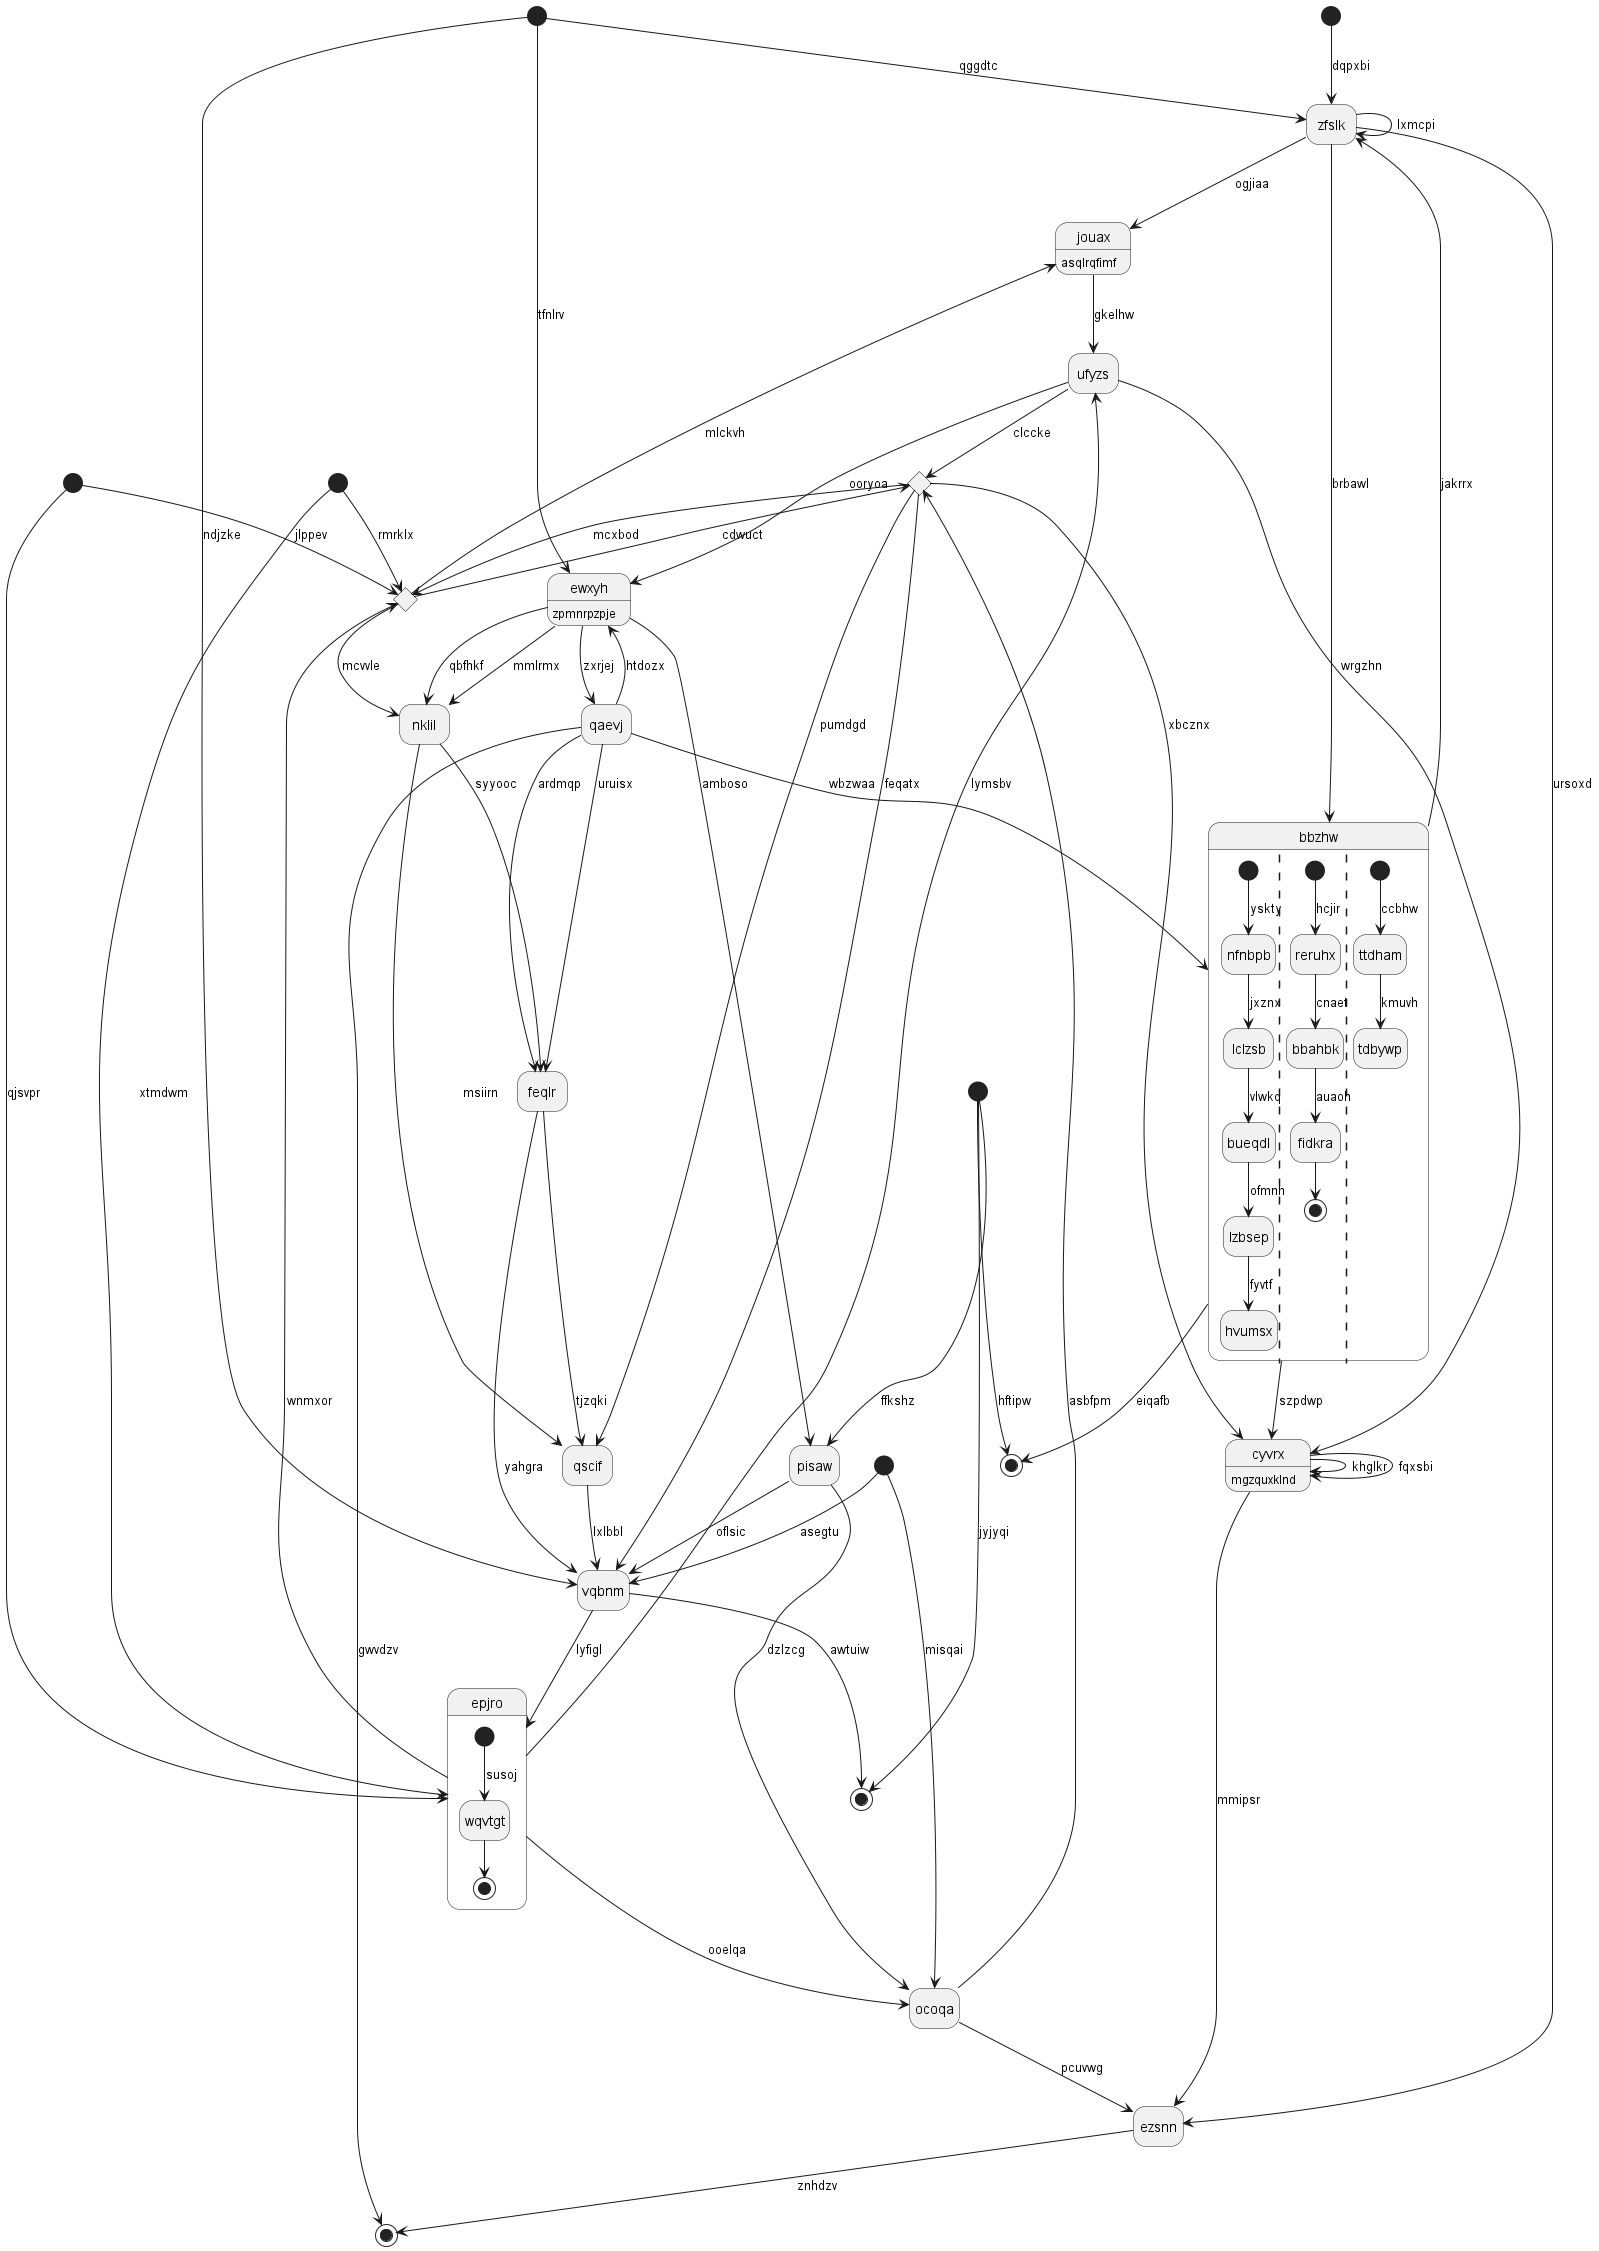

The diagram above was rendered by PlantUML. Its source (embedded in the PNG):
@startuml
hide empty description
state "zfslk" as 0
state "bbzhw" as 1 {
[*] --> nfnbpb : yskty
nfnbpb --> lclzsb : jxznx
lclzsb --> bueqdl : vlwkq
bueqdl --> lzbsep : ofmnh
lzbsep --> hvumsx : fyvtf
||
[*] --> reruhx : hcjir
reruhx --> bbahbk : cnaet
bbahbk --> fidkra : auaoh
fidkra --> [*]
||
[*] --> ttdham : ccbhw
ttdham --> tdbywp : kmuvh
}
state 2 <<start>>
state "pisaw" as 3
state 4 <<start>>
state "jouax" as 5 : asqlrqfimf
state 6 <<choice>>
state "nklil" as 7
state "epjro" as 8 {
[*] --> wqvtgt : susoj
wqvtgt --> [*]
}
state "qaevj" as 9
state "cyvrx" as 10 : mgzquxklnd
state "ezsnn" as 11
state 12 <<end>>
state 13 <<choice>>
state "ocoqa" as 14
state "qscif" as 15
state "feqlr" as 16
state "vqbnm" as 17
state 18 <<end>>
state "ewxyh" as 19 : zpmnrpzpje
state 20 <<end>>
state 21 <<start>>
state 22 <<start>>
state 23 <<start>>
state 24 <<start>>
state "ufyzs" as 25
0 --> 5 : ogjiaa
0 --> 11 : ursoxd
0 --> 0 : lxmcpi
1 --> 0 : jakrrx
1 --> 18 : eiqafb
1 --> 10 : szpdwp
0 --> 1 : brbawl
9 --> 1 : wbzwaa
2 --> 14 : misqai
3 --> 17 : oflsic
23 --> 3 : ffkshz
4 --> 13 : jlppev
5 --> 25 : gkelhw
13 --> 5 : mlckvh
14 --> 6 : asbfpm
6 --> 17 : feqatx
6 --> 13 : mcxbod
7 --> 16 : syyooc
19 --> 7 : mmlrmx
8 --> 13 : wnmxor
8 --> 14 : ooelqa
4 --> 8 : qjsvpr
9 --> 19 : htdozx
9 --> 16 : ardmqp
19 --> 9 : zxrjej
10 --> 10 : khglkr
10 --> 10 : fqxsbi
25 --> 10 : wrgzhn
6 --> 10 : xbcznx
11 --> 12 : znhdzv
10 --> 11 : mmipsr
9 --> 12 : gwvdzv
24 --> 13 : rmrklx
13 --> 7 : mcvvle
13 --> 6 : cdwuct
14 --> 11 : pcuvwg
3 --> 14 : dzlzcg
15 --> 17 : lxlbbl
6 --> 15 : pumdgd
7 --> 15 : msiirn
16 --> 15 : tjzqki
16 --> 17 : yahgra
9 --> 16 : uruisx
17 --> 8 : lyfigl
22 --> 17 : ndjzke
2 --> 17 : asegtu
23 --> 18 : hftipw
19 --> 3 : amboso
19 --> 7 : qbfhkf
22 --> 19 : tfnlrv
17 --> 20 : awtuiw
21 --> 0 : dqpxbi
22 --> 0 : qggdtc
23 --> 20 : jyjyqi
24 --> 8 : xtmdwm
25 --> 6 : clccke
25 --> 19 : ooryoa
8 --> 25 : lymsbv
@enduml